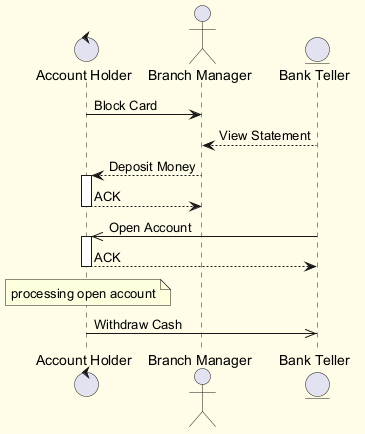

The diagram above was rendered by PlantUML. Its source (embedded in the PNG):
@startuml
skinparam backgroundColor #FFFDE7
skinparam classBackgroundColor #FFF9C4
skinparam classBorderColor #F57F17
control "Account Holder" as AH
actor "Branch Manager" as BM
entity "Bank Teller" as BT
AH -> BM : Block Card
BT --> BM : View Statement
BM --> AH : Deposit Money
activate AH
AH --> BM : ACK
deactivate AH
BT ->> AH : Open Account
activate AH
AH --> BT : ACK
deactivate AH
note over AH : processing open account
AH ->> BT : Withdraw Cash
@enduml